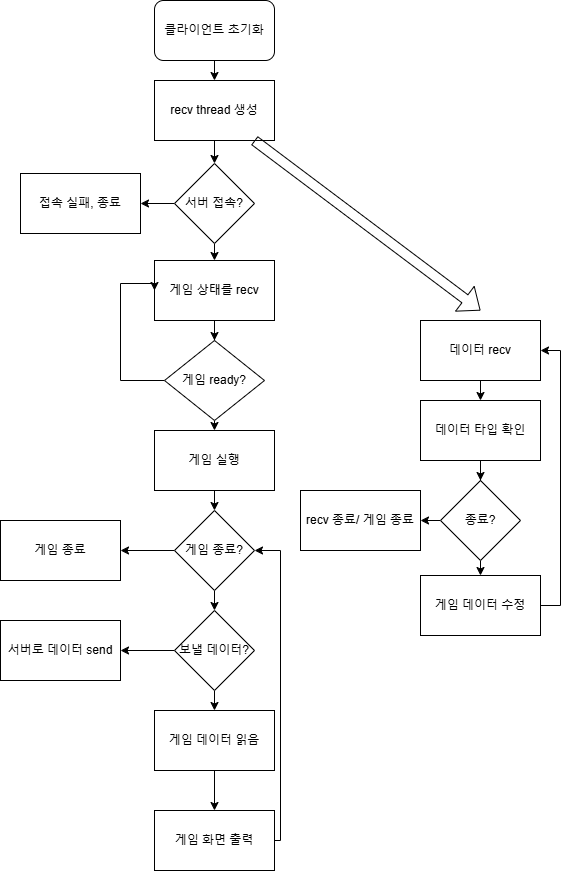

The diagram above was exported from draw.io. Its source (the exported page's mxGraphModel, read from the mxfile embedded in the PNG):
<mxGraphModel dx="1050" dy="522" grid="1" gridSize="10" guides="1" tooltips="1" connect="1" arrows="1" fold="1" page="1" pageScale="1" pageWidth="827" pageHeight="1169" math="0" shadow="0">
  <root>
    <mxCell id="0" />
    <mxCell id="1" parent="0" />
    <mxCell id="fCzeHA5ecVd8v9lPJibZ-7" style="edgeStyle=orthogonalEdgeStyle;rounded=0;orthogonalLoop=1;jettySize=auto;html=1;exitX=0.5;exitY=1;exitDx=0;exitDy=0;entryX=0.5;entryY=0;entryDx=0;entryDy=0;" edge="1" parent="1" source="EmwUMJbRQ1V0KSSC2ntu-1" target="EmwUMJbRQ1V0KSSC2ntu-22">
      <mxGeometry relative="1" as="geometry" />
    </mxCell>
    <mxCell id="EmwUMJbRQ1V0KSSC2ntu-1" value="게임 실행" style="rounded=0;whiteSpace=wrap;html=1;" parent="1" vertex="1">
      <mxGeometry x="354" y="440" width="120" height="60" as="geometry" />
    </mxCell>
    <mxCell id="EmwUMJbRQ1V0KSSC2ntu-18" style="edgeStyle=orthogonalEdgeStyle;rounded=0;orthogonalLoop=1;jettySize=auto;html=1;exitX=0.5;exitY=1;exitDx=0;exitDy=0;entryX=0.5;entryY=0;entryDx=0;entryDy=0;" parent="1" source="EmwUMJbRQ1V0KSSC2ntu-2" target="EmwUMJbRQ1V0KSSC2ntu-11" edge="1">
      <mxGeometry relative="1" as="geometry" />
    </mxCell>
    <mxCell id="EmwUMJbRQ1V0KSSC2ntu-2" value="클라이언트 초기화" style="rounded=1;whiteSpace=wrap;html=1;" parent="1" vertex="1">
      <mxGeometry x="354" y="10" width="120" height="60" as="geometry" />
    </mxCell>
    <mxCell id="EmwUMJbRQ1V0KSSC2ntu-14" style="edgeStyle=orthogonalEdgeStyle;rounded=0;orthogonalLoop=1;jettySize=auto;html=1;exitX=0;exitY=0.5;exitDx=0;exitDy=0;entryX=1;entryY=0.5;entryDx=0;entryDy=0;" parent="1" source="EmwUMJbRQ1V0KSSC2ntu-3" target="EmwUMJbRQ1V0KSSC2ntu-6" edge="1">
      <mxGeometry relative="1" as="geometry" />
    </mxCell>
    <mxCell id="EmwUMJbRQ1V0KSSC2ntu-15" style="edgeStyle=orthogonalEdgeStyle;rounded=0;orthogonalLoop=1;jettySize=auto;html=1;exitX=0.5;exitY=1;exitDx=0;exitDy=0;entryX=0.5;entryY=0;entryDx=0;entryDy=0;" parent="1" source="EmwUMJbRQ1V0KSSC2ntu-3" target="EmwUMJbRQ1V0KSSC2ntu-7" edge="1">
      <mxGeometry relative="1" as="geometry" />
    </mxCell>
    <mxCell id="EmwUMJbRQ1V0KSSC2ntu-3" value="서버 접속?" style="rhombus;whiteSpace=wrap;html=1;" parent="1" vertex="1">
      <mxGeometry x="374" y="173" width="80" height="80" as="geometry" />
    </mxCell>
    <mxCell id="EmwUMJbRQ1V0KSSC2ntu-6" value="접속 실패, 종료" style="rounded=0;whiteSpace=wrap;html=1;" parent="1" vertex="1">
      <mxGeometry x="220" y="183" width="120" height="60" as="geometry" />
    </mxCell>
    <mxCell id="EmwUMJbRQ1V0KSSC2ntu-16" style="edgeStyle=orthogonalEdgeStyle;rounded=0;orthogonalLoop=1;jettySize=auto;html=1;exitX=0.5;exitY=1;exitDx=0;exitDy=0;" parent="1" source="EmwUMJbRQ1V0KSSC2ntu-7" target="EmwUMJbRQ1V0KSSC2ntu-8" edge="1">
      <mxGeometry relative="1" as="geometry" />
    </mxCell>
    <mxCell id="EmwUMJbRQ1V0KSSC2ntu-7" value="게임 상태를 recv" style="rounded=0;whiteSpace=wrap;html=1;" parent="1" vertex="1">
      <mxGeometry x="354" y="270" width="120" height="60" as="geometry" />
    </mxCell>
    <mxCell id="EmwUMJbRQ1V0KSSC2ntu-10" style="edgeStyle=orthogonalEdgeStyle;rounded=0;orthogonalLoop=1;jettySize=auto;html=1;exitX=0;exitY=0.5;exitDx=0;exitDy=0;entryX=0;entryY=0.5;entryDx=0;entryDy=0;" parent="1" source="EmwUMJbRQ1V0KSSC2ntu-8" target="EmwUMJbRQ1V0KSSC2ntu-7" edge="1">
      <mxGeometry relative="1" as="geometry">
        <Array as="points">
          <mxPoint x="320" y="390" />
          <mxPoint x="320" y="293" />
        </Array>
      </mxGeometry>
    </mxCell>
    <mxCell id="EmwUMJbRQ1V0KSSC2ntu-17" style="edgeStyle=orthogonalEdgeStyle;rounded=0;orthogonalLoop=1;jettySize=auto;html=1;exitX=0.5;exitY=1;exitDx=0;exitDy=0;entryX=0.5;entryY=0;entryDx=0;entryDy=0;" parent="1" source="EmwUMJbRQ1V0KSSC2ntu-8" target="EmwUMJbRQ1V0KSSC2ntu-1" edge="1">
      <mxGeometry relative="1" as="geometry" />
    </mxCell>
    <mxCell id="EmwUMJbRQ1V0KSSC2ntu-8" value="게임 ready?" style="rhombus;whiteSpace=wrap;html=1;" parent="1" vertex="1">
      <mxGeometry x="364" y="350" width="100" height="80" as="geometry" />
    </mxCell>
    <mxCell id="EmwUMJbRQ1V0KSSC2ntu-13" style="edgeStyle=orthogonalEdgeStyle;rounded=0;orthogonalLoop=1;jettySize=auto;html=1;exitX=0.5;exitY=1;exitDx=0;exitDy=0;entryX=0.5;entryY=0;entryDx=0;entryDy=0;" parent="1" source="EmwUMJbRQ1V0KSSC2ntu-11" target="EmwUMJbRQ1V0KSSC2ntu-3" edge="1">
      <mxGeometry relative="1" as="geometry" />
    </mxCell>
    <mxCell id="EmwUMJbRQ1V0KSSC2ntu-11" value="recv thread 생성" style="rounded=0;whiteSpace=wrap;html=1;" parent="1" vertex="1">
      <mxGeometry x="354" y="90" width="120" height="60" as="geometry" />
    </mxCell>
    <mxCell id="EmwUMJbRQ1V0KSSC2ntu-19" value="" style="shape=flexArrow;endArrow=classic;html=1;rounded=0;" parent="1" source="EmwUMJbRQ1V0KSSC2ntu-11" edge="1">
      <mxGeometry width="50" height="50" relative="1" as="geometry">
        <mxPoint x="390" y="300" as="sourcePoint" />
        <mxPoint x="680" y="320" as="targetPoint" />
      </mxGeometry>
    </mxCell>
    <mxCell id="EmwUMJbRQ1V0KSSC2ntu-30" style="edgeStyle=orthogonalEdgeStyle;rounded=0;orthogonalLoop=1;jettySize=auto;html=1;exitX=0.5;exitY=1;exitDx=0;exitDy=0;entryX=0.5;entryY=0;entryDx=0;entryDy=0;" parent="1" source="EmwUMJbRQ1V0KSSC2ntu-20" target="EmwUMJbRQ1V0KSSC2ntu-21" edge="1">
      <mxGeometry relative="1" as="geometry" />
    </mxCell>
    <mxCell id="EmwUMJbRQ1V0KSSC2ntu-20" value="게임 데이터 읽음" style="rounded=0;whiteSpace=wrap;html=1;" parent="1" vertex="1">
      <mxGeometry x="354" y="720" width="120" height="60" as="geometry" />
    </mxCell>
    <mxCell id="EmwUMJbRQ1V0KSSC2ntu-31" style="edgeStyle=orthogonalEdgeStyle;rounded=0;orthogonalLoop=1;jettySize=auto;html=1;exitX=1;exitY=0.5;exitDx=0;exitDy=0;entryX=1;entryY=0.5;entryDx=0;entryDy=0;" parent="1" source="EmwUMJbRQ1V0KSSC2ntu-21" target="EmwUMJbRQ1V0KSSC2ntu-22" edge="1">
      <mxGeometry relative="1" as="geometry">
        <Array as="points">
          <mxPoint x="480" y="850" />
          <mxPoint x="480" y="560" />
        </Array>
      </mxGeometry>
    </mxCell>
    <mxCell id="EmwUMJbRQ1V0KSSC2ntu-21" value="게임 화면 출력" style="rounded=0;whiteSpace=wrap;html=1;" parent="1" vertex="1">
      <mxGeometry x="354" y="820" width="120" height="60" as="geometry" />
    </mxCell>
    <mxCell id="EmwUMJbRQ1V0KSSC2ntu-28" style="edgeStyle=orthogonalEdgeStyle;rounded=0;orthogonalLoop=1;jettySize=auto;html=1;exitX=0.5;exitY=1;exitDx=0;exitDy=0;entryX=0.5;entryY=0;entryDx=0;entryDy=0;" parent="1" source="EmwUMJbRQ1V0KSSC2ntu-22" target="EmwUMJbRQ1V0KSSC2ntu-25" edge="1">
      <mxGeometry relative="1" as="geometry" />
    </mxCell>
    <mxCell id="EmwUMJbRQ1V0KSSC2ntu-33" style="edgeStyle=orthogonalEdgeStyle;rounded=0;orthogonalLoop=1;jettySize=auto;html=1;exitX=0;exitY=0.5;exitDx=0;exitDy=0;entryX=1;entryY=0.5;entryDx=0;entryDy=0;" parent="1" source="EmwUMJbRQ1V0KSSC2ntu-22" target="EmwUMJbRQ1V0KSSC2ntu-27" edge="1">
      <mxGeometry relative="1" as="geometry" />
    </mxCell>
    <mxCell id="EmwUMJbRQ1V0KSSC2ntu-22" value="게임 종료?" style="rhombus;whiteSpace=wrap;html=1;" parent="1" vertex="1">
      <mxGeometry x="374" y="520" width="80" height="80" as="geometry" />
    </mxCell>
    <mxCell id="fCzeHA5ecVd8v9lPJibZ-4" style="edgeStyle=orthogonalEdgeStyle;rounded=0;orthogonalLoop=1;jettySize=auto;html=1;exitX=0.5;exitY=1;exitDx=0;exitDy=0;entryX=0.5;entryY=0;entryDx=0;entryDy=0;" edge="1" parent="1" source="EmwUMJbRQ1V0KSSC2ntu-23" target="fCzeHA5ecVd8v9lPJibZ-1">
      <mxGeometry relative="1" as="geometry" />
    </mxCell>
    <mxCell id="EmwUMJbRQ1V0KSSC2ntu-23" value="데이터 recv" style="rounded=0;whiteSpace=wrap;html=1;" parent="1" vertex="1">
      <mxGeometry x="620" y="330" width="120" height="60" as="geometry" />
    </mxCell>
    <mxCell id="EmwUMJbRQ1V0KSSC2ntu-37" style="edgeStyle=orthogonalEdgeStyle;rounded=0;orthogonalLoop=1;jettySize=auto;html=1;exitX=0;exitY=0.5;exitDx=0;exitDy=0;entryX=1;entryY=0.5;entryDx=0;entryDy=0;" parent="1" source="EmwUMJbRQ1V0KSSC2ntu-24" target="EmwUMJbRQ1V0KSSC2ntu-35" edge="1">
      <mxGeometry relative="1" as="geometry" />
    </mxCell>
    <mxCell id="EmwUMJbRQ1V0KSSC2ntu-41" style="edgeStyle=orthogonalEdgeStyle;rounded=0;orthogonalLoop=1;jettySize=auto;html=1;exitX=0.5;exitY=1;exitDx=0;exitDy=0;entryX=0.5;entryY=0;entryDx=0;entryDy=0;" parent="1" source="EmwUMJbRQ1V0KSSC2ntu-24" target="EmwUMJbRQ1V0KSSC2ntu-38" edge="1">
      <mxGeometry relative="1" as="geometry" />
    </mxCell>
    <mxCell id="EmwUMJbRQ1V0KSSC2ntu-24" value="종료?" style="rhombus;whiteSpace=wrap;html=1;" parent="1" vertex="1">
      <mxGeometry x="640" y="490" width="80" height="80" as="geometry" />
    </mxCell>
    <mxCell id="EmwUMJbRQ1V0KSSC2ntu-29" style="edgeStyle=orthogonalEdgeStyle;rounded=0;orthogonalLoop=1;jettySize=auto;html=1;exitX=0.5;exitY=1;exitDx=0;exitDy=0;entryX=0.5;entryY=0;entryDx=0;entryDy=0;" parent="1" source="EmwUMJbRQ1V0KSSC2ntu-25" target="EmwUMJbRQ1V0KSSC2ntu-20" edge="1">
      <mxGeometry relative="1" as="geometry" />
    </mxCell>
    <mxCell id="EmwUMJbRQ1V0KSSC2ntu-34" style="edgeStyle=orthogonalEdgeStyle;rounded=0;orthogonalLoop=1;jettySize=auto;html=1;exitX=0;exitY=0.5;exitDx=0;exitDy=0;entryX=1;entryY=0.5;entryDx=0;entryDy=0;" parent="1" source="EmwUMJbRQ1V0KSSC2ntu-25" target="EmwUMJbRQ1V0KSSC2ntu-26" edge="1">
      <mxGeometry relative="1" as="geometry" />
    </mxCell>
    <mxCell id="EmwUMJbRQ1V0KSSC2ntu-25" value="보낼 데이터?" style="rhombus;whiteSpace=wrap;html=1;" parent="1" vertex="1">
      <mxGeometry x="374" y="620" width="80" height="80" as="geometry" />
    </mxCell>
    <mxCell id="EmwUMJbRQ1V0KSSC2ntu-26" value="서버로 데이터 send" style="rounded=0;whiteSpace=wrap;html=1;" parent="1" vertex="1">
      <mxGeometry x="200" y="630" width="120" height="60" as="geometry" />
    </mxCell>
    <mxCell id="EmwUMJbRQ1V0KSSC2ntu-27" value="게임 종료" style="rounded=0;whiteSpace=wrap;html=1;" parent="1" vertex="1">
      <mxGeometry x="200" y="530" width="120" height="60" as="geometry" />
    </mxCell>
    <mxCell id="EmwUMJbRQ1V0KSSC2ntu-35" value="recv 종료/ 게임 종료" style="rounded=0;whiteSpace=wrap;html=1;" parent="1" vertex="1">
      <mxGeometry x="500" y="500" width="120" height="60" as="geometry" />
    </mxCell>
    <mxCell id="EmwUMJbRQ1V0KSSC2ntu-42" style="edgeStyle=orthogonalEdgeStyle;rounded=0;orthogonalLoop=1;jettySize=auto;html=1;exitX=1;exitY=0.5;exitDx=0;exitDy=0;entryX=1;entryY=0.5;entryDx=0;entryDy=0;" parent="1" source="EmwUMJbRQ1V0KSSC2ntu-38" target="EmwUMJbRQ1V0KSSC2ntu-23" edge="1">
      <mxGeometry relative="1" as="geometry" />
    </mxCell>
    <mxCell id="EmwUMJbRQ1V0KSSC2ntu-38" value="&lt;div&gt;게임 데이터 수정&lt;/div&gt;" style="rounded=0;whiteSpace=wrap;html=1;" parent="1" vertex="1">
      <mxGeometry x="620" y="585" width="120" height="60" as="geometry" />
    </mxCell>
    <mxCell id="fCzeHA5ecVd8v9lPJibZ-5" style="edgeStyle=orthogonalEdgeStyle;rounded=0;orthogonalLoop=1;jettySize=auto;html=1;exitX=0.5;exitY=1;exitDx=0;exitDy=0;" edge="1" parent="1" source="fCzeHA5ecVd8v9lPJibZ-1" target="EmwUMJbRQ1V0KSSC2ntu-24">
      <mxGeometry relative="1" as="geometry" />
    </mxCell>
    <mxCell id="fCzeHA5ecVd8v9lPJibZ-1" value="데이터 타입 확인" style="rounded=0;whiteSpace=wrap;html=1;" vertex="1" parent="1">
      <mxGeometry x="620" y="410" width="120" height="60" as="geometry" />
    </mxCell>
  </root>
</mxGraphModel>